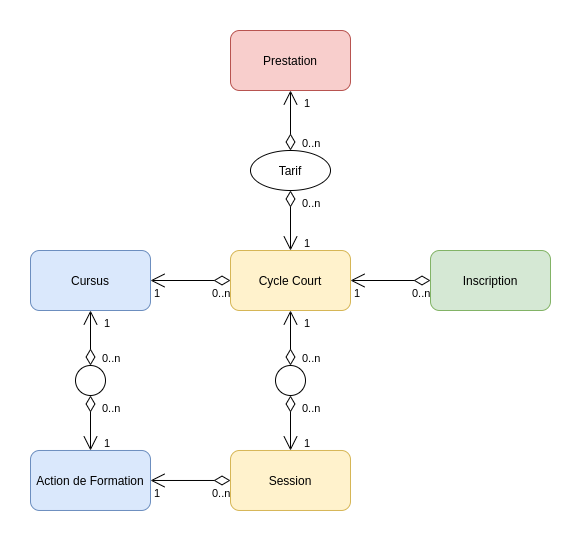

The diagram above was exported from draw.io. Its source (the exported page's mxGraphModel, read from the mxfile embedded in the PNG):
<mxGraphModel dx="813" dy="501" grid="1" gridSize="10" guides="1" tooltips="1" connect="1" arrows="1" fold="1" page="1" pageScale="1" pageWidth="827" pageHeight="1169" math="0" shadow="0">
  <root>
    <mxCell id="0" />
    <mxCell id="1" parent="0" />
    <mxCell id="pmodQ15skSeoVzQPXFnA-1" value="Cursus" style="rounded=1;whiteSpace=wrap;html=1;fillColor=#dae8fc;strokeColor=#6c8ebf;" parent="1" vertex="1">
      <mxGeometry x="40" y="260" width="120" height="60" as="geometry" />
    </mxCell>
    <mxCell id="pmodQ15skSeoVzQPXFnA-2" value="Action de Formation" style="rounded=1;whiteSpace=wrap;html=1;fillColor=#dae8fc;strokeColor=#6c8ebf;" parent="1" vertex="1">
      <mxGeometry x="40" y="459.9800000000001" width="120" height="60" as="geometry" />
    </mxCell>
    <mxCell id="pmodQ15skSeoVzQPXFnA-3" value="Cycle Court" style="rounded=1;whiteSpace=wrap;html=1;fillColor=#fff2cc;strokeColor=#d6b656;" parent="1" vertex="1">
      <mxGeometry x="240" y="260" width="120" height="60" as="geometry" />
    </mxCell>
    <mxCell id="pmodQ15skSeoVzQPXFnA-4" value="Session" style="rounded=1;whiteSpace=wrap;html=1;fillColor=#fff2cc;strokeColor=#d6b656;" parent="1" vertex="1">
      <mxGeometry x="240" y="459.9800000000001" width="120" height="60" as="geometry" />
    </mxCell>
    <mxCell id="pmodQ15skSeoVzQPXFnA-9" value="Prestation" style="rounded=1;whiteSpace=wrap;html=1;fillColor=#f8cecc;strokeColor=#b85450;" parent="1" vertex="1">
      <mxGeometry x="240" y="40" width="120" height="60" as="geometry" />
    </mxCell>
    <mxCell id="pmodQ15skSeoVzQPXFnA-23" value="Tarif" style="ellipse;whiteSpace=wrap;html=1;" parent="1" vertex="1">
      <mxGeometry x="260" y="160" width="80" height="40" as="geometry" />
    </mxCell>
    <mxCell id="pmodQ15skSeoVzQPXFnA-30" value="" style="endArrow=open;html=1;endSize=12;startArrow=diamondThin;startSize=14;startFill=0;edgeStyle=orthogonalEdgeStyle;rounded=0;exitX=0.5;exitY=1;exitDx=0;exitDy=0;entryX=0.5;entryY=0;entryDx=0;entryDy=0;" parent="1" source="pmodQ15skSeoVzQPXFnA-23" target="pmodQ15skSeoVzQPXFnA-3" edge="1">
      <mxGeometry relative="1" as="geometry">
        <mxPoint x="60" y="370" as="sourcePoint" />
        <mxPoint x="220" y="370" as="targetPoint" />
      </mxGeometry>
    </mxCell>
    <mxCell id="pmodQ15skSeoVzQPXFnA-31" value="0..n" style="edgeLabel;resizable=0;html=1;align=left;verticalAlign=top;" parent="pmodQ15skSeoVzQPXFnA-30" connectable="0" vertex="1">
      <mxGeometry x="-1" relative="1" as="geometry">
        <mxPoint x="10" as="offset" />
      </mxGeometry>
    </mxCell>
    <mxCell id="pmodQ15skSeoVzQPXFnA-32" value="1" style="edgeLabel;resizable=0;html=1;align=right;verticalAlign=top;" parent="pmodQ15skSeoVzQPXFnA-30" connectable="0" vertex="1">
      <mxGeometry x="1" relative="1" as="geometry">
        <mxPoint x="20" y="-20" as="offset" />
      </mxGeometry>
    </mxCell>
    <mxCell id="pmodQ15skSeoVzQPXFnA-33" value="" style="endArrow=open;html=1;endSize=12;startArrow=diamondThin;startSize=14;startFill=0;edgeStyle=orthogonalEdgeStyle;rounded=0;exitX=0.5;exitY=0;exitDx=0;exitDy=0;entryX=0.5;entryY=1;entryDx=0;entryDy=0;" parent="1" source="pmodQ15skSeoVzQPXFnA-23" target="pmodQ15skSeoVzQPXFnA-9" edge="1">
      <mxGeometry relative="1" as="geometry">
        <mxPoint x="60" y="160" as="sourcePoint" />
        <mxPoint x="220" y="160" as="targetPoint" />
      </mxGeometry>
    </mxCell>
    <mxCell id="pmodQ15skSeoVzQPXFnA-34" value="0..n" style="edgeLabel;resizable=0;html=1;align=left;verticalAlign=top;" parent="pmodQ15skSeoVzQPXFnA-33" connectable="0" vertex="1">
      <mxGeometry x="-1" relative="1" as="geometry">
        <mxPoint x="10" y="-20" as="offset" />
      </mxGeometry>
    </mxCell>
    <mxCell id="pmodQ15skSeoVzQPXFnA-35" value="1" style="edgeLabel;resizable=0;html=1;align=right;verticalAlign=top;" parent="pmodQ15skSeoVzQPXFnA-33" connectable="0" vertex="1">
      <mxGeometry x="1" relative="1" as="geometry">
        <mxPoint x="20" as="offset" />
      </mxGeometry>
    </mxCell>
    <mxCell id="pmodQ15skSeoVzQPXFnA-41" value="" style="ellipse;whiteSpace=wrap;html=1;" parent="1" vertex="1">
      <mxGeometry x="285" y="375" width="30" height="30" as="geometry" />
    </mxCell>
    <mxCell id="pmodQ15skSeoVzQPXFnA-42" value="" style="endArrow=open;html=1;endSize=12;startArrow=diamondThin;startSize=14;startFill=0;edgeStyle=orthogonalEdgeStyle;rounded=0;exitX=0.5;exitY=1;exitDx=0;exitDy=0;entryX=0.5;entryY=0;entryDx=0;entryDy=0;" parent="1" source="pmodQ15skSeoVzQPXFnA-41" target="pmodQ15skSeoVzQPXFnA-4" edge="1">
      <mxGeometry relative="1" as="geometry">
        <mxPoint x="60" y="580" as="sourcePoint" />
        <mxPoint x="300" y="470" as="targetPoint" />
      </mxGeometry>
    </mxCell>
    <mxCell id="pmodQ15skSeoVzQPXFnA-43" value="0..n" style="edgeLabel;resizable=0;html=1;align=left;verticalAlign=top;" parent="pmodQ15skSeoVzQPXFnA-42" connectable="0" vertex="1">
      <mxGeometry x="-1" relative="1" as="geometry">
        <mxPoint x="10" as="offset" />
      </mxGeometry>
    </mxCell>
    <mxCell id="pmodQ15skSeoVzQPXFnA-44" value="1" style="edgeLabel;resizable=0;html=1;align=right;verticalAlign=top;" parent="pmodQ15skSeoVzQPXFnA-42" connectable="0" vertex="1">
      <mxGeometry x="1" relative="1" as="geometry">
        <mxPoint x="20" y="-20" as="offset" />
      </mxGeometry>
    </mxCell>
    <mxCell id="pmodQ15skSeoVzQPXFnA-45" value="" style="endArrow=open;html=1;endSize=12;startArrow=diamondThin;startSize=14;startFill=0;edgeStyle=orthogonalEdgeStyle;rounded=0;exitX=0.5;exitY=0;exitDx=0;exitDy=0;entryX=0.5;entryY=1;entryDx=0;entryDy=0;" parent="1" source="pmodQ15skSeoVzQPXFnA-41" target="pmodQ15skSeoVzQPXFnA-3" edge="1">
      <mxGeometry relative="1" as="geometry">
        <mxPoint x="60" y="400.34" as="sourcePoint" />
        <mxPoint x="300" y="330.34" as="targetPoint" />
      </mxGeometry>
    </mxCell>
    <mxCell id="pmodQ15skSeoVzQPXFnA-46" value="0..n" style="edgeLabel;resizable=0;html=1;align=left;verticalAlign=top;" parent="pmodQ15skSeoVzQPXFnA-45" connectable="0" vertex="1">
      <mxGeometry x="-1" relative="1" as="geometry">
        <mxPoint x="10" y="-20" as="offset" />
      </mxGeometry>
    </mxCell>
    <mxCell id="pmodQ15skSeoVzQPXFnA-47" value="1" style="edgeLabel;resizable=0;html=1;align=right;verticalAlign=top;" parent="pmodQ15skSeoVzQPXFnA-45" connectable="0" vertex="1">
      <mxGeometry x="1" relative="1" as="geometry">
        <mxPoint x="20" as="offset" />
      </mxGeometry>
    </mxCell>
    <mxCell id="pmodQ15skSeoVzQPXFnA-48" value="" style="ellipse;whiteSpace=wrap;html=1;" parent="1" vertex="1">
      <mxGeometry x="85" y="375" width="30" height="30" as="geometry" />
    </mxCell>
    <mxCell id="pmodQ15skSeoVzQPXFnA-49" value="" style="endArrow=open;html=1;endSize=12;startArrow=diamondThin;startSize=14;startFill=0;edgeStyle=orthogonalEdgeStyle;rounded=0;exitX=0.5;exitY=1;exitDx=0;exitDy=0;entryX=0.5;entryY=0;entryDx=0;entryDy=0;" parent="1" source="pmodQ15skSeoVzQPXFnA-48" target="pmodQ15skSeoVzQPXFnA-2" edge="1">
      <mxGeometry relative="1" as="geometry">
        <mxPoint x="-140" y="580" as="sourcePoint" />
        <mxPoint x="130" y="459.66" as="targetPoint" />
      </mxGeometry>
    </mxCell>
    <mxCell id="pmodQ15skSeoVzQPXFnA-50" value="0..n" style="edgeLabel;resizable=0;html=1;align=left;verticalAlign=top;" parent="pmodQ15skSeoVzQPXFnA-49" connectable="0" vertex="1">
      <mxGeometry x="-1" relative="1" as="geometry">
        <mxPoint x="10" as="offset" />
      </mxGeometry>
    </mxCell>
    <mxCell id="pmodQ15skSeoVzQPXFnA-51" value="1" style="edgeLabel;resizable=0;html=1;align=right;verticalAlign=top;" parent="pmodQ15skSeoVzQPXFnA-49" connectable="0" vertex="1">
      <mxGeometry x="1" relative="1" as="geometry">
        <mxPoint x="20" y="-20" as="offset" />
      </mxGeometry>
    </mxCell>
    <mxCell id="pmodQ15skSeoVzQPXFnA-52" value="" style="endArrow=open;html=1;endSize=12;startArrow=diamondThin;startSize=14;startFill=0;edgeStyle=orthogonalEdgeStyle;rounded=0;exitX=0.5;exitY=0;exitDx=0;exitDy=0;entryX=0.5;entryY=1;entryDx=0;entryDy=0;" parent="1" source="pmodQ15skSeoVzQPXFnA-48" target="pmodQ15skSeoVzQPXFnA-1" edge="1">
      <mxGeometry relative="1" as="geometry">
        <mxPoint x="-140" y="400.34" as="sourcePoint" />
        <mxPoint x="130" y="340" as="targetPoint" />
      </mxGeometry>
    </mxCell>
    <mxCell id="pmodQ15skSeoVzQPXFnA-53" value="0..n" style="edgeLabel;resizable=0;html=1;align=left;verticalAlign=top;" parent="pmodQ15skSeoVzQPXFnA-52" connectable="0" vertex="1">
      <mxGeometry x="-1" relative="1" as="geometry">
        <mxPoint x="10" y="-20" as="offset" />
      </mxGeometry>
    </mxCell>
    <mxCell id="pmodQ15skSeoVzQPXFnA-54" value="1" style="edgeLabel;resizable=0;html=1;align=right;verticalAlign=top;" parent="pmodQ15skSeoVzQPXFnA-52" connectable="0" vertex="1">
      <mxGeometry x="1" relative="1" as="geometry">
        <mxPoint x="20" as="offset" />
      </mxGeometry>
    </mxCell>
    <mxCell id="o3RfXRbBFw4VdCmiF_lN-2" value="" style="endArrow=open;html=1;endSize=12;startArrow=diamondThin;startSize=14;startFill=0;edgeStyle=orthogonalEdgeStyle;rounded=0;exitX=0;exitY=0.5;exitDx=0;exitDy=0;entryX=1;entryY=0.5;entryDx=0;entryDy=0;" edge="1" parent="1" source="pmodQ15skSeoVzQPXFnA-4" target="pmodQ15skSeoVzQPXFnA-2">
      <mxGeometry relative="1" as="geometry">
        <mxPoint x="210" y="640" as="sourcePoint" />
        <mxPoint x="370" y="640" as="targetPoint" />
      </mxGeometry>
    </mxCell>
    <mxCell id="o3RfXRbBFw4VdCmiF_lN-3" value="0..n" style="edgeLabel;resizable=0;html=1;align=left;verticalAlign=top;" connectable="0" vertex="1" parent="o3RfXRbBFw4VdCmiF_lN-2">
      <mxGeometry x="-1" relative="1" as="geometry">
        <mxPoint x="-20" as="offset" />
      </mxGeometry>
    </mxCell>
    <mxCell id="o3RfXRbBFw4VdCmiF_lN-4" value="1" style="edgeLabel;resizable=0;html=1;align=right;verticalAlign=top;" connectable="0" vertex="1" parent="o3RfXRbBFw4VdCmiF_lN-2">
      <mxGeometry x="1" relative="1" as="geometry">
        <mxPoint x="10" as="offset" />
      </mxGeometry>
    </mxCell>
    <mxCell id="o3RfXRbBFw4VdCmiF_lN-5" value="" style="endArrow=open;html=1;endSize=12;startArrow=diamondThin;startSize=14;startFill=0;edgeStyle=orthogonalEdgeStyle;rounded=0;exitX=0;exitY=0.5;exitDx=0;exitDy=0;" edge="1" parent="1" source="pmodQ15skSeoVzQPXFnA-3" target="pmodQ15skSeoVzQPXFnA-1">
      <mxGeometry relative="1" as="geometry">
        <mxPoint x="210" y="330" as="sourcePoint" />
        <mxPoint x="330" y="370" as="targetPoint" />
      </mxGeometry>
    </mxCell>
    <mxCell id="o3RfXRbBFw4VdCmiF_lN-6" value="0..n" style="edgeLabel;resizable=0;html=1;align=left;verticalAlign=top;" connectable="0" vertex="1" parent="o3RfXRbBFw4VdCmiF_lN-5">
      <mxGeometry x="-1" relative="1" as="geometry">
        <mxPoint x="-20" as="offset" />
      </mxGeometry>
    </mxCell>
    <mxCell id="o3RfXRbBFw4VdCmiF_lN-7" value="1" style="edgeLabel;resizable=0;html=1;align=right;verticalAlign=top;" connectable="0" vertex="1" parent="o3RfXRbBFw4VdCmiF_lN-5">
      <mxGeometry x="1" relative="1" as="geometry">
        <mxPoint x="10" as="offset" />
      </mxGeometry>
    </mxCell>
    <mxCell id="o3RfXRbBFw4VdCmiF_lN-8" value="Inscription" style="rounded=1;whiteSpace=wrap;html=1;fillColor=#d5e8d4;strokeColor=#82b366;" vertex="1" parent="1">
      <mxGeometry x="440" y="260" width="120" height="60" as="geometry" />
    </mxCell>
    <mxCell id="o3RfXRbBFw4VdCmiF_lN-20" value="" style="endArrow=open;html=1;endSize=12;startArrow=diamondThin;startSize=14;startFill=0;edgeStyle=orthogonalEdgeStyle;rounded=0;exitX=0;exitY=0.5;exitDx=0;exitDy=0;entryX=1;entryY=0.5;entryDx=0;entryDy=0;" edge="1" parent="1" source="o3RfXRbBFw4VdCmiF_lN-8" target="pmodQ15skSeoVzQPXFnA-3">
      <mxGeometry relative="1" as="geometry">
        <mxPoint x="450" y="330.01" as="sourcePoint" />
        <mxPoint x="400" y="290.01" as="targetPoint" />
      </mxGeometry>
    </mxCell>
    <mxCell id="o3RfXRbBFw4VdCmiF_lN-21" value="0..n" style="edgeLabel;resizable=0;html=1;align=left;verticalAlign=top;" connectable="0" vertex="1" parent="o3RfXRbBFw4VdCmiF_lN-20">
      <mxGeometry x="-1" relative="1" as="geometry">
        <mxPoint x="-20" as="offset" />
      </mxGeometry>
    </mxCell>
    <mxCell id="o3RfXRbBFw4VdCmiF_lN-22" value="1" style="edgeLabel;resizable=0;html=1;align=right;verticalAlign=top;" connectable="0" vertex="1" parent="o3RfXRbBFw4VdCmiF_lN-20">
      <mxGeometry x="1" relative="1" as="geometry">
        <mxPoint x="10" as="offset" />
      </mxGeometry>
    </mxCell>
  </root>
</mxGraphModel>